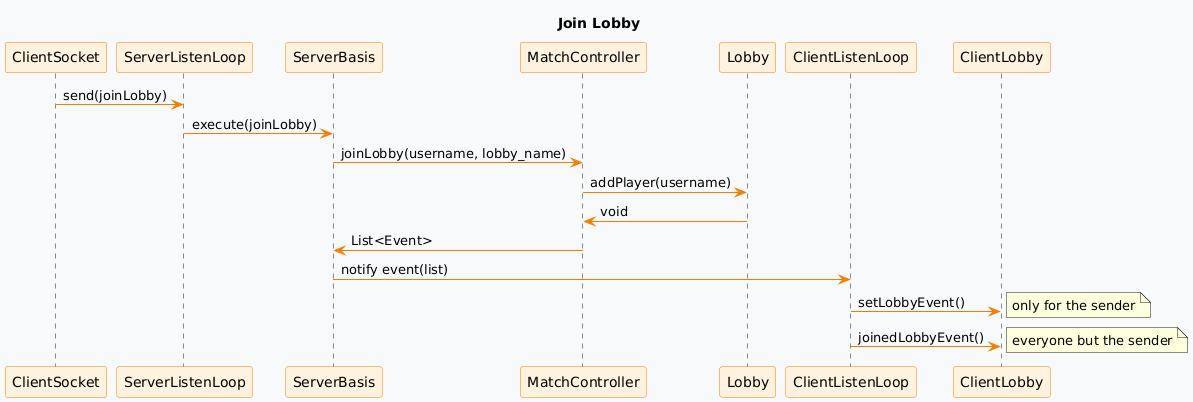

The diagram above was rendered by PlantUML. Its source (embedded in the PNG):
@startuml
title Join Lobby
skinparam backgroundColor #f8f9fa
skinparam participant {
    BackgroundColor #fff3e0
    BorderColor #f57c00
}
skinparam arrow {
    Color #f57c00
}

ClientSocket -> ServerListenLoop: send(joinLobby)
ServerListenLoop -> ServerBasis: execute(joinLobby)
ServerBasis -> MatchController: joinLobby(username, lobby_name)
MatchController -> Lobby: addPlayer(username)
Lobby -> MatchController: void
MatchController -> ServerBasis: List<Event>
ServerBasis -> ClientListenLoop: notify event(list)
ClientListenLoop -> ClientLobby: setLobbyEvent() 
note right: only for the sender
ClientListenLoop -> ClientLobby: joinedLobbyEvent()
note right: everyone but the sender
@enduml